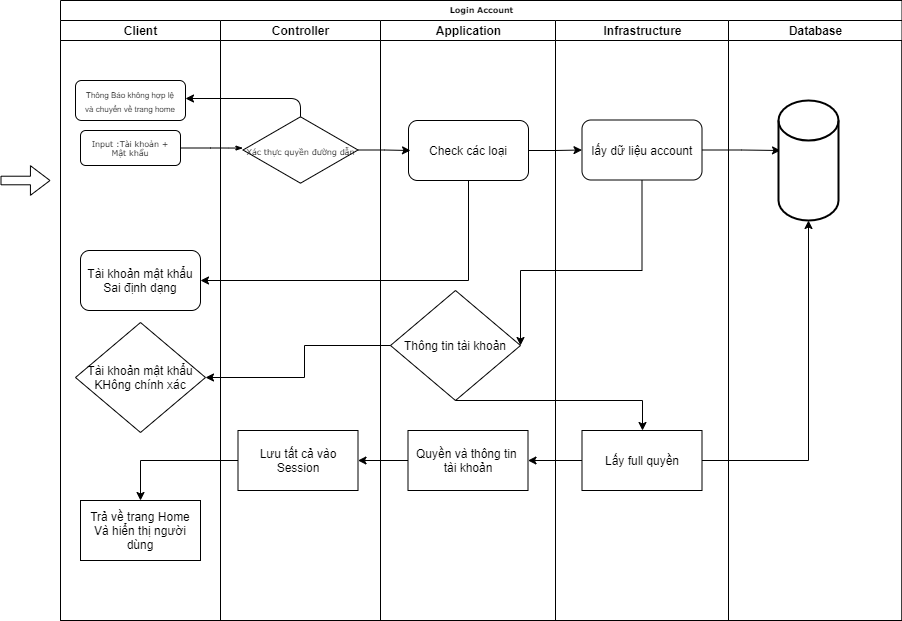

The diagram above was exported from draw.io. Its source (the exported page's mxGraphModel, read from the mxfile embedded in the PNG):
<mxGraphModel dx="1422" dy="800" grid="1" gridSize="10" guides="1" tooltips="1" connect="1" arrows="1" fold="1" page="1" pageScale="1" pageWidth="1100" pageHeight="850" background="none" math="0" shadow="0">
  <root>
    <mxCell id="0" />
    <mxCell id="1" parent="0" />
    <mxCell id="caDHqNi0PYftbWiusJCU-1" value="Login Account" style="swimlane;html=1;childLayout=stackLayout;startSize=20;rounded=0;shadow=0;labelBackgroundColor=none;strokeWidth=1;fontFamily=Verdana;fontSize=8;align=center;" vertex="1" parent="1">
      <mxGeometry x="70" y="40" width="841.5" height="620" as="geometry">
        <mxRectangle x="70" y="40" width="100" height="20" as="alternateBounds" />
      </mxGeometry>
    </mxCell>
    <mxCell id="caDHqNi0PYftbWiusJCU-2" value="Client" style="swimlane;html=1;startSize=20;" vertex="1" parent="caDHqNi0PYftbWiusJCU-1">
      <mxGeometry y="20" width="160" height="600" as="geometry" />
    </mxCell>
    <mxCell id="caDHqNi0PYftbWiusJCU-3" value="Input :Tài khoản +&lt;br&gt;Mật khẩu" style="rounded=1;whiteSpace=wrap;html=1;shadow=0;labelBackgroundColor=none;strokeWidth=1;fontFamily=Verdana;fontSize=8;align=center;" vertex="1" parent="caDHqNi0PYftbWiusJCU-2">
      <mxGeometry x="20" y="110" width="100" height="35" as="geometry" />
    </mxCell>
    <mxCell id="caDHqNi0PYftbWiusJCU-4" value="&lt;span style=&quot;font-size: 8px&quot;&gt;Thông Báo không hợp lệ&lt;br&gt;và chuyển về trang home&lt;br&gt;&lt;/span&gt;" style="rounded=1;whiteSpace=wrap;html=1;" vertex="1" parent="caDHqNi0PYftbWiusJCU-2">
      <mxGeometry x="15" y="60" width="110" height="40" as="geometry" />
    </mxCell>
    <mxCell id="caDHqNi0PYftbWiusJCU-5" value="Tài khoản mật khẩu&lt;br&gt;KHông chính xác" style="rhombus;whiteSpace=wrap;html=1;" vertex="1" parent="caDHqNi0PYftbWiusJCU-2">
      <mxGeometry x="15" y="302" width="130" height="110" as="geometry" />
    </mxCell>
    <mxCell id="caDHqNi0PYftbWiusJCU-6" value="Tài khoản mật khẩu&lt;br&gt;Sai định dạng" style="whiteSpace=wrap;html=1;rounded=1;" vertex="1" parent="caDHqNi0PYftbWiusJCU-2">
      <mxGeometry x="20" y="230" width="120" height="60" as="geometry" />
    </mxCell>
    <mxCell id="caDHqNi0PYftbWiusJCU-7" value="Trả về trang Home&lt;br&gt;Và hiển thị người dùng" style="whiteSpace=wrap;html=1;" vertex="1" parent="caDHqNi0PYftbWiusJCU-2">
      <mxGeometry x="20" y="480" width="120" height="60" as="geometry" />
    </mxCell>
    <mxCell id="caDHqNi0PYftbWiusJCU-8" style="edgeStyle=orthogonalEdgeStyle;rounded=1;html=1;labelBackgroundColor=none;startArrow=none;startFill=0;startSize=5;endArrow=classicThin;endFill=1;endSize=5;jettySize=auto;orthogonalLoop=1;strokeWidth=1;fontFamily=Verdana;fontSize=8;entryX=-0.001;entryY=0.501;entryDx=0;entryDy=0;entryPerimeter=0;exitX=1;exitY=0.5;exitDx=0;exitDy=0;" edge="1" parent="caDHqNi0PYftbWiusJCU-1" source="caDHqNi0PYftbWiusJCU-3">
      <mxGeometry relative="1" as="geometry">
        <mxPoint x="120" y="175.51428571428573" as="sourcePoint" />
        <mxPoint x="182.385" y="147.56900000000007" as="targetPoint" />
        <Array as="points">
          <mxPoint x="160" y="148" />
          <mxPoint x="182" y="148" />
        </Array>
      </mxGeometry>
    </mxCell>
    <mxCell id="caDHqNi0PYftbWiusJCU-9" value="Controller" style="swimlane;html=1;startSize=20;" vertex="1" parent="caDHqNi0PYftbWiusJCU-1">
      <mxGeometry x="160" y="20" width="160" height="600" as="geometry" />
    </mxCell>
    <mxCell id="caDHqNi0PYftbWiusJCU-10" value="" style="edgeStyle=elbowEdgeStyle;elbow=vertical;endArrow=classic;html=1;exitX=0.5;exitY=0;exitDx=0;exitDy=0;entryX=1;entryY=0.5;entryDx=0;entryDy=0;" edge="1" parent="caDHqNi0PYftbWiusJCU-9">
      <mxGeometry width="50" height="50" relative="1" as="geometry">
        <mxPoint x="80" y="98" as="sourcePoint" />
        <mxPoint x="-35" y="78" as="targetPoint" />
        <Array as="points">
          <mxPoint x="20" y="78" />
        </Array>
      </mxGeometry>
    </mxCell>
    <mxCell id="caDHqNi0PYftbWiusJCU-11" value="&lt;span style=&quot;font-family: &amp;#34;verdana&amp;#34; ; font-size: 8px&quot;&gt;Xác thực quyền đường dẫn&lt;/span&gt;" style="html=1;whiteSpace=wrap;aspect=fixed;shape=isoRectangle;" vertex="1" parent="caDHqNi0PYftbWiusJCU-9">
      <mxGeometry x="22.5" y="95" width="115" height="69" as="geometry" />
    </mxCell>
    <mxCell id="caDHqNi0PYftbWiusJCU-12" value="Lưu tất cả vào&lt;br&gt;Session" style="whiteSpace=wrap;html=1;" vertex="1" parent="caDHqNi0PYftbWiusJCU-9">
      <mxGeometry x="17.5" y="410" width="120" height="60" as="geometry" />
    </mxCell>
    <mxCell id="caDHqNi0PYftbWiusJCU-13" value="Application" style="swimlane;html=1;startSize=20;" vertex="1" parent="caDHqNi0PYftbWiusJCU-1">
      <mxGeometry x="320" y="20" width="175" height="600" as="geometry" />
    </mxCell>
    <mxCell id="caDHqNi0PYftbWiusJCU-14" value="Check các loại" style="rounded=1;whiteSpace=wrap;html=1;" vertex="1" parent="caDHqNi0PYftbWiusJCU-13">
      <mxGeometry x="28" y="100" width="120" height="60" as="geometry" />
    </mxCell>
    <mxCell id="caDHqNi0PYftbWiusJCU-15" value="Thông tin tài khoản" style="rhombus;whiteSpace=wrap;html=1;" vertex="1" parent="caDHqNi0PYftbWiusJCU-13">
      <mxGeometry x="10" y="270" width="130" height="110" as="geometry" />
    </mxCell>
    <mxCell id="caDHqNi0PYftbWiusJCU-16" value="Quyền và thông tin&amp;nbsp;&lt;br&gt;tài khoản" style="whiteSpace=wrap;html=1;" vertex="1" parent="caDHqNi0PYftbWiusJCU-13">
      <mxGeometry x="27.5" y="410" width="120" height="60" as="geometry" />
    </mxCell>
    <mxCell id="caDHqNi0PYftbWiusJCU-17" value="Infrastructure" style="swimlane;html=1;startSize=20;" vertex="1" parent="caDHqNi0PYftbWiusJCU-1">
      <mxGeometry x="495" y="20" width="173" height="600" as="geometry" />
    </mxCell>
    <mxCell id="caDHqNi0PYftbWiusJCU-18" value="lấy dữ liệu account" style="rounded=1;whiteSpace=wrap;html=1;" vertex="1" parent="caDHqNi0PYftbWiusJCU-17">
      <mxGeometry x="26.5" y="99.5" width="120" height="60" as="geometry" />
    </mxCell>
    <mxCell id="caDHqNi0PYftbWiusJCU-19" value="Lấy full quyền" style="whiteSpace=wrap;html=1;" vertex="1" parent="caDHqNi0PYftbWiusJCU-17">
      <mxGeometry x="26.5" y="410" width="120" height="60" as="geometry" />
    </mxCell>
    <mxCell id="caDHqNi0PYftbWiusJCU-20" value="" style="edgeStyle=orthogonalEdgeStyle;rounded=0;orthogonalLoop=1;jettySize=auto;html=1;" edge="1" parent="caDHqNi0PYftbWiusJCU-1" source="caDHqNi0PYftbWiusJCU-11">
      <mxGeometry relative="1" as="geometry">
        <mxPoint x="350" y="150" as="targetPoint" />
      </mxGeometry>
    </mxCell>
    <mxCell id="caDHqNi0PYftbWiusJCU-21" value="" style="edgeStyle=orthogonalEdgeStyle;rounded=0;orthogonalLoop=1;jettySize=auto;html=1;" edge="1" parent="caDHqNi0PYftbWiusJCU-1" source="caDHqNi0PYftbWiusJCU-14" target="caDHqNi0PYftbWiusJCU-18">
      <mxGeometry relative="1" as="geometry" />
    </mxCell>
    <mxCell id="caDHqNi0PYftbWiusJCU-22" value="" style="edgeStyle=orthogonalEdgeStyle;rounded=0;orthogonalLoop=1;jettySize=auto;html=1;" edge="1" parent="caDHqNi0PYftbWiusJCU-1" source="caDHqNi0PYftbWiusJCU-18">
      <mxGeometry relative="1" as="geometry">
        <mxPoint x="720" y="150" as="targetPoint" />
      </mxGeometry>
    </mxCell>
    <mxCell id="caDHqNi0PYftbWiusJCU-23" value="" style="edgeStyle=orthogonalEdgeStyle;rounded=0;orthogonalLoop=1;jettySize=auto;html=1;entryX=1;entryY=0.5;entryDx=0;entryDy=0;" edge="1" parent="caDHqNi0PYftbWiusJCU-1" source="caDHqNi0PYftbWiusJCU-18" target="caDHqNi0PYftbWiusJCU-15">
      <mxGeometry relative="1" as="geometry">
        <mxPoint x="480" y="395" as="targetPoint" />
        <Array as="points">
          <mxPoint x="582" y="270" />
          <mxPoint x="460" y="270" />
        </Array>
      </mxGeometry>
    </mxCell>
    <mxCell id="caDHqNi0PYftbWiusJCU-24" value="" style="edgeStyle=orthogonalEdgeStyle;rounded=0;orthogonalLoop=1;jettySize=auto;html=1;exitX=0;exitY=0.5;exitDx=0;exitDy=0;" edge="1" parent="caDHqNi0PYftbWiusJCU-1" source="caDHqNi0PYftbWiusJCU-15" target="caDHqNi0PYftbWiusJCU-5">
      <mxGeometry relative="1" as="geometry">
        <Array as="points">
          <mxPoint x="244" y="345" />
          <mxPoint x="244" y="377" />
        </Array>
      </mxGeometry>
    </mxCell>
    <mxCell id="caDHqNi0PYftbWiusJCU-25" value="" style="edgeStyle=orthogonalEdgeStyle;rounded=0;orthogonalLoop=1;jettySize=auto;html=1;" edge="1" parent="caDHqNi0PYftbWiusJCU-1" source="caDHqNi0PYftbWiusJCU-14" target="caDHqNi0PYftbWiusJCU-6">
      <mxGeometry relative="1" as="geometry">
        <Array as="points">
          <mxPoint x="408" y="280" />
        </Array>
      </mxGeometry>
    </mxCell>
    <mxCell id="caDHqNi0PYftbWiusJCU-26" value="" style="edgeStyle=orthogonalEdgeStyle;rounded=0;orthogonalLoop=1;jettySize=auto;html=1;" edge="1" parent="caDHqNi0PYftbWiusJCU-1" source="caDHqNi0PYftbWiusJCU-15" target="caDHqNi0PYftbWiusJCU-19">
      <mxGeometry relative="1" as="geometry">
        <Array as="points">
          <mxPoint x="582" y="400" />
        </Array>
      </mxGeometry>
    </mxCell>
    <mxCell id="caDHqNi0PYftbWiusJCU-27" value="" style="edgeStyle=orthogonalEdgeStyle;rounded=0;orthogonalLoop=1;jettySize=auto;html=1;entryX=0.5;entryY=1;entryDx=0;entryDy=0;entryPerimeter=0;" edge="1" parent="caDHqNi0PYftbWiusJCU-1" source="caDHqNi0PYftbWiusJCU-19" target="caDHqNi0PYftbWiusJCU-29">
      <mxGeometry relative="1" as="geometry">
        <mxPoint x="721.5" y="460" as="targetPoint" />
      </mxGeometry>
    </mxCell>
    <mxCell id="caDHqNi0PYftbWiusJCU-28" value="Database" style="swimlane;html=1;startSize=20;" vertex="1" parent="caDHqNi0PYftbWiusJCU-1">
      <mxGeometry x="668" y="20" width="173.5" height="600" as="geometry" />
    </mxCell>
    <mxCell id="caDHqNi0PYftbWiusJCU-29" value="" style="strokeWidth=2;html=1;shape=mxgraph.flowchart.database;whiteSpace=wrap;" vertex="1" parent="caDHqNi0PYftbWiusJCU-28">
      <mxGeometry x="50" y="80" width="60" height="120" as="geometry" />
    </mxCell>
    <mxCell id="caDHqNi0PYftbWiusJCU-30" value="" style="edgeStyle=orthogonalEdgeStyle;rounded=0;orthogonalLoop=1;jettySize=auto;html=1;" edge="1" parent="caDHqNi0PYftbWiusJCU-1" source="caDHqNi0PYftbWiusJCU-19" target="caDHqNi0PYftbWiusJCU-16">
      <mxGeometry relative="1" as="geometry" />
    </mxCell>
    <mxCell id="caDHqNi0PYftbWiusJCU-31" value="" style="edgeStyle=orthogonalEdgeStyle;rounded=0;orthogonalLoop=1;jettySize=auto;html=1;" edge="1" parent="caDHqNi0PYftbWiusJCU-1" source="caDHqNi0PYftbWiusJCU-16" target="caDHqNi0PYftbWiusJCU-12">
      <mxGeometry relative="1" as="geometry" />
    </mxCell>
    <mxCell id="caDHqNi0PYftbWiusJCU-32" value="" style="edgeStyle=orthogonalEdgeStyle;rounded=0;orthogonalLoop=1;jettySize=auto;html=1;" edge="1" parent="caDHqNi0PYftbWiusJCU-1" source="caDHqNi0PYftbWiusJCU-12" target="caDHqNi0PYftbWiusJCU-7">
      <mxGeometry relative="1" as="geometry" />
    </mxCell>
    <mxCell id="caDHqNi0PYftbWiusJCU-33" value="" style="shape=flexArrow;endArrow=classic;html=1;width=8.571428571428571;endSize=6.188571428571429;" edge="1" parent="1">
      <mxGeometry width="50" height="50" relative="1" as="geometry">
        <mxPoint x="10" y="220" as="sourcePoint" />
        <mxPoint x="60" y="220" as="targetPoint" />
      </mxGeometry>
    </mxCell>
  </root>
</mxGraphModel>